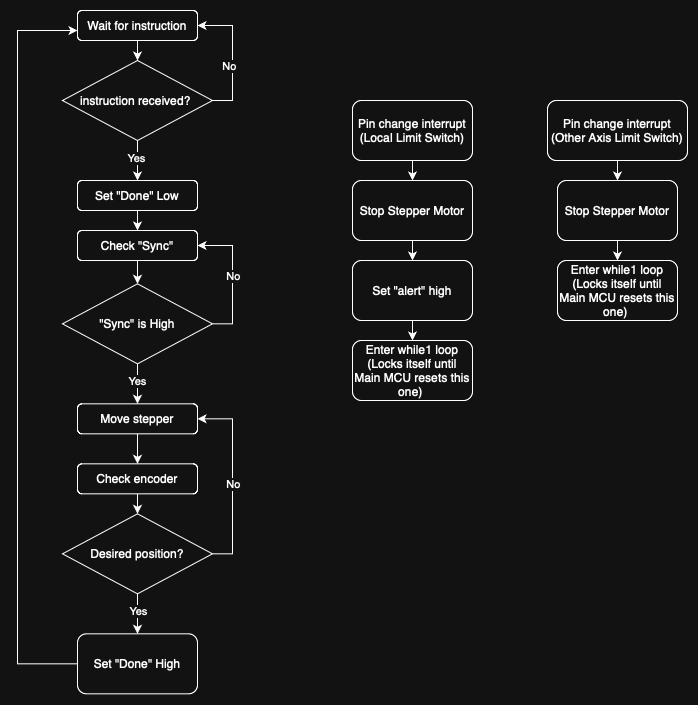

The diagram above was exported from draw.io. Its source (the exported page's mxGraphModel, read from the mxfile embedded in the PNG):
<mxGraphModel dx="1035" dy="712" grid="1" gridSize="10" guides="1" tooltips="1" connect="1" arrows="1" fold="1" page="1" pageScale="1" pageWidth="850" pageHeight="1100" math="0" shadow="0">
  <root>
    <mxCell id="0" />
    <mxCell id="1" parent="0" />
    <mxCell id="in7oX55SwedG-NlaVWgM-7" style="edgeStyle=orthogonalEdgeStyle;rounded=0;orthogonalLoop=1;jettySize=auto;html=1;exitX=0.5;exitY=1;exitDx=0;exitDy=0;entryX=0.5;entryY=0;entryDx=0;entryDy=0;" edge="1" parent="1" source="in7oX55SwedG-NlaVWgM-1" target="in7oX55SwedG-NlaVWgM-3">
      <mxGeometry relative="1" as="geometry" />
    </mxCell>
    <mxCell id="in7oX55SwedG-NlaVWgM-1" value="Wait for instruction" style="rounded=1;whiteSpace=wrap;html=1;" vertex="1" parent="1">
      <mxGeometry x="150" y="90" width="120" height="30" as="geometry" />
    </mxCell>
    <mxCell id="in7oX55SwedG-NlaVWgM-5" style="edgeStyle=orthogonalEdgeStyle;rounded=0;orthogonalLoop=1;jettySize=auto;html=1;exitX=1;exitY=0.5;exitDx=0;exitDy=0;entryX=1;entryY=0.5;entryDx=0;entryDy=0;" edge="1" parent="1" source="in7oX55SwedG-NlaVWgM-3" target="in7oX55SwedG-NlaVWgM-1">
      <mxGeometry relative="1" as="geometry" />
    </mxCell>
    <mxCell id="in7oX55SwedG-NlaVWgM-6" value="No" style="edgeLabel;html=1;align=center;verticalAlign=middle;resizable=0;points=[];" vertex="1" connectable="0" parent="in7oX55SwedG-NlaVWgM-5">
      <mxGeometry x="0.2774" y="3" relative="1" as="geometry">
        <mxPoint y="29" as="offset" />
      </mxGeometry>
    </mxCell>
    <mxCell id="in7oX55SwedG-NlaVWgM-8" style="edgeStyle=orthogonalEdgeStyle;rounded=0;orthogonalLoop=1;jettySize=auto;html=1;exitX=0.5;exitY=1;exitDx=0;exitDy=0;entryX=0.5;entryY=0;entryDx=0;entryDy=0;" edge="1" parent="1" source="in7oX55SwedG-NlaVWgM-3" target="in7oX55SwedG-NlaVWgM-9">
      <mxGeometry relative="1" as="geometry">
        <mxPoint x="210" y="240" as="targetPoint" />
      </mxGeometry>
    </mxCell>
    <mxCell id="in7oX55SwedG-NlaVWgM-15" value="Yes" style="edgeLabel;html=1;align=center;verticalAlign=middle;resizable=0;points=[];" vertex="1" connectable="0" parent="in7oX55SwedG-NlaVWgM-8">
      <mxGeometry x="-0.1143" y="-1" relative="1" as="geometry">
        <mxPoint as="offset" />
      </mxGeometry>
    </mxCell>
    <mxCell id="in7oX55SwedG-NlaVWgM-3" value="instruction received?&amp;nbsp;" style="rhombus;whiteSpace=wrap;html=1;" vertex="1" parent="1">
      <mxGeometry x="135" y="140" width="150" height="80" as="geometry" />
    </mxCell>
    <mxCell id="in7oX55SwedG-NlaVWgM-12" style="edgeStyle=orthogonalEdgeStyle;rounded=0;orthogonalLoop=1;jettySize=auto;html=1;exitX=0.5;exitY=1;exitDx=0;exitDy=0;entryX=0.5;entryY=0;entryDx=0;entryDy=0;" edge="1" parent="1" source="in7oX55SwedG-NlaVWgM-36" target="in7oX55SwedG-NlaVWgM-10">
      <mxGeometry relative="1" as="geometry" />
    </mxCell>
    <mxCell id="in7oX55SwedG-NlaVWgM-9" value="Set &quot;Done&quot; Low" style="rounded=1;whiteSpace=wrap;html=1;" vertex="1" parent="1">
      <mxGeometry x="150" y="260" width="120" height="30" as="geometry" />
    </mxCell>
    <mxCell id="in7oX55SwedG-NlaVWgM-13" style="edgeStyle=orthogonalEdgeStyle;rounded=0;orthogonalLoop=1;jettySize=auto;html=1;exitX=1;exitY=0.5;exitDx=0;exitDy=0;entryX=1;entryY=0.5;entryDx=0;entryDy=0;" edge="1" parent="1" source="in7oX55SwedG-NlaVWgM-10" target="in7oX55SwedG-NlaVWgM-36">
      <mxGeometry relative="1" as="geometry">
        <mxPoint x="300" y="290" as="targetPoint" />
        <Array as="points">
          <mxPoint x="305" y="403" />
          <mxPoint x="305" y="325" />
        </Array>
      </mxGeometry>
    </mxCell>
    <mxCell id="in7oX55SwedG-NlaVWgM-14" value="No" style="edgeLabel;html=1;align=center;verticalAlign=middle;resizable=0;points=[];" vertex="1" connectable="0" parent="in7oX55SwedG-NlaVWgM-13">
      <mxGeometry x="0.0095" y="-1" relative="1" as="geometry">
        <mxPoint as="offset" />
      </mxGeometry>
    </mxCell>
    <mxCell id="in7oX55SwedG-NlaVWgM-16" style="edgeStyle=orthogonalEdgeStyle;rounded=0;orthogonalLoop=1;jettySize=auto;html=1;exitX=0.5;exitY=1;exitDx=0;exitDy=0;" edge="1" parent="1" source="in7oX55SwedG-NlaVWgM-10">
      <mxGeometry relative="1" as="geometry">
        <mxPoint x="210" y="483.33" as="targetPoint" />
      </mxGeometry>
    </mxCell>
    <mxCell id="in7oX55SwedG-NlaVWgM-17" value="Yes" style="edgeLabel;html=1;align=center;verticalAlign=middle;resizable=0;points=[];" vertex="1" connectable="0" parent="in7oX55SwedG-NlaVWgM-16">
      <mxGeometry x="-0.1238" relative="1" as="geometry">
        <mxPoint as="offset" />
      </mxGeometry>
    </mxCell>
    <mxCell id="in7oX55SwedG-NlaVWgM-10" value="&quot;Sync&quot; is High" style="rhombus;whiteSpace=wrap;html=1;" vertex="1" parent="1">
      <mxGeometry x="135" y="363.33" width="150" height="80" as="geometry" />
    </mxCell>
    <mxCell id="in7oX55SwedG-NlaVWgM-21" style="edgeStyle=orthogonalEdgeStyle;rounded=0;orthogonalLoop=1;jettySize=auto;html=1;exitX=0.5;exitY=1;exitDx=0;exitDy=0;entryX=0.5;entryY=0;entryDx=0;entryDy=0;" edge="1" parent="1" source="in7oX55SwedG-NlaVWgM-18" target="in7oX55SwedG-NlaVWgM-20">
      <mxGeometry relative="1" as="geometry" />
    </mxCell>
    <mxCell id="in7oX55SwedG-NlaVWgM-18" value="Move stepper" style="rounded=1;whiteSpace=wrap;html=1;" vertex="1" parent="1">
      <mxGeometry x="150" y="483.33" width="120" height="30" as="geometry" />
    </mxCell>
    <mxCell id="in7oX55SwedG-NlaVWgM-24" style="edgeStyle=orthogonalEdgeStyle;rounded=0;orthogonalLoop=1;jettySize=auto;html=1;exitX=0.5;exitY=1;exitDx=0;exitDy=0;entryX=0.5;entryY=0;entryDx=0;entryDy=0;" edge="1" parent="1" source="in7oX55SwedG-NlaVWgM-20" target="in7oX55SwedG-NlaVWgM-22">
      <mxGeometry relative="1" as="geometry" />
    </mxCell>
    <mxCell id="in7oX55SwedG-NlaVWgM-20" value="Check encoder" style="rounded=1;whiteSpace=wrap;html=1;" vertex="1" parent="1">
      <mxGeometry x="150" y="543.33" width="120" height="30" as="geometry" />
    </mxCell>
    <mxCell id="in7oX55SwedG-NlaVWgM-23" style="edgeStyle=orthogonalEdgeStyle;rounded=0;orthogonalLoop=1;jettySize=auto;html=1;exitX=1;exitY=0.5;exitDx=0;exitDy=0;entryX=1;entryY=0.5;entryDx=0;entryDy=0;" edge="1" parent="1" source="in7oX55SwedG-NlaVWgM-22" target="in7oX55SwedG-NlaVWgM-18">
      <mxGeometry relative="1" as="geometry" />
    </mxCell>
    <mxCell id="in7oX55SwedG-NlaVWgM-25" value="No" style="edgeLabel;html=1;align=center;verticalAlign=middle;resizable=0;points=[];" vertex="1" connectable="0" parent="in7oX55SwedG-NlaVWgM-23">
      <mxGeometry x="-0.0484" y="-1" relative="1" as="geometry">
        <mxPoint as="offset" />
      </mxGeometry>
    </mxCell>
    <mxCell id="in7oX55SwedG-NlaVWgM-26" style="edgeStyle=orthogonalEdgeStyle;rounded=0;orthogonalLoop=1;jettySize=auto;html=1;exitX=0.5;exitY=1;exitDx=0;exitDy=0;" edge="1" parent="1" source="in7oX55SwedG-NlaVWgM-22">
      <mxGeometry relative="1" as="geometry">
        <mxPoint x="210" y="713.33" as="targetPoint" />
      </mxGeometry>
    </mxCell>
    <mxCell id="in7oX55SwedG-NlaVWgM-27" value="Yes" style="edgeLabel;html=1;align=center;verticalAlign=middle;resizable=0;points=[];" vertex="1" connectable="0" parent="in7oX55SwedG-NlaVWgM-26">
      <mxGeometry x="-0.1521" y="1" relative="1" as="geometry">
        <mxPoint as="offset" />
      </mxGeometry>
    </mxCell>
    <mxCell id="in7oX55SwedG-NlaVWgM-22" value="Desired position?" style="rhombus;whiteSpace=wrap;html=1;" vertex="1" parent="1">
      <mxGeometry x="135" y="593.33" width="150" height="80" as="geometry" />
    </mxCell>
    <mxCell id="in7oX55SwedG-NlaVWgM-29" style="edgeStyle=orthogonalEdgeStyle;rounded=0;orthogonalLoop=1;jettySize=auto;html=1;exitX=0;exitY=0.5;exitDx=0;exitDy=0;entryX=0;entryY=0.5;entryDx=0;entryDy=0;" edge="1" parent="1" source="in7oX55SwedG-NlaVWgM-28">
      <mxGeometry relative="1" as="geometry">
        <mxPoint x="150" y="730" as="sourcePoint" />
        <mxPoint x="150" y="110" as="targetPoint" />
        <Array as="points">
          <mxPoint x="90" y="743" />
          <mxPoint x="90" y="110" />
        </Array>
      </mxGeometry>
    </mxCell>
    <mxCell id="in7oX55SwedG-NlaVWgM-28" value="Set &quot;Done&quot; High" style="rounded=1;whiteSpace=wrap;html=1;" vertex="1" parent="1">
      <mxGeometry x="150" y="713.33" width="120" height="60" as="geometry" />
    </mxCell>
    <mxCell id="in7oX55SwedG-NlaVWgM-33" style="edgeStyle=orthogonalEdgeStyle;rounded=0;orthogonalLoop=1;jettySize=auto;html=1;exitX=0.5;exitY=1;exitDx=0;exitDy=0;entryX=0.5;entryY=0;entryDx=0;entryDy=0;" edge="1" parent="1" source="in7oX55SwedG-NlaVWgM-30" target="in7oX55SwedG-NlaVWgM-31">
      <mxGeometry relative="1" as="geometry" />
    </mxCell>
    <mxCell id="in7oX55SwedG-NlaVWgM-30" value="Pin change interrupt (Local Limit Switch)" style="rounded=1;whiteSpace=wrap;html=1;" vertex="1" parent="1">
      <mxGeometry x="425" y="180" width="120" height="60" as="geometry" />
    </mxCell>
    <mxCell id="in7oX55SwedG-NlaVWgM-40" style="edgeStyle=orthogonalEdgeStyle;rounded=0;orthogonalLoop=1;jettySize=auto;html=1;exitX=0.5;exitY=1;exitDx=0;exitDy=0;entryX=0.5;entryY=0;entryDx=0;entryDy=0;" edge="1" parent="1" source="in7oX55SwedG-NlaVWgM-31" target="in7oX55SwedG-NlaVWgM-43">
      <mxGeometry relative="1" as="geometry" />
    </mxCell>
    <mxCell id="in7oX55SwedG-NlaVWgM-31" value="Stop Stepper Motor" style="rounded=1;whiteSpace=wrap;html=1;" vertex="1" parent="1">
      <mxGeometry x="425" y="260" width="120" height="60" as="geometry" />
    </mxCell>
    <mxCell id="in7oX55SwedG-NlaVWgM-52" style="edgeStyle=orthogonalEdgeStyle;rounded=0;orthogonalLoop=1;jettySize=auto;html=1;exitX=0.5;exitY=1;exitDx=0;exitDy=0;entryX=0.5;entryY=0;entryDx=0;entryDy=0;" edge="1" parent="1" source="in7oX55SwedG-NlaVWgM-32" target="in7oX55SwedG-NlaVWgM-46">
      <mxGeometry relative="1" as="geometry" />
    </mxCell>
    <mxCell id="in7oX55SwedG-NlaVWgM-32" value="Stop Stepper Motor" style="rounded=1;whiteSpace=wrap;html=1;" vertex="1" parent="1">
      <mxGeometry x="630" y="260" width="120" height="60" as="geometry" />
    </mxCell>
    <mxCell id="in7oX55SwedG-NlaVWgM-35" style="edgeStyle=orthogonalEdgeStyle;rounded=0;orthogonalLoop=1;jettySize=auto;html=1;exitX=0.5;exitY=1;exitDx=0;exitDy=0;entryX=0.5;entryY=0;entryDx=0;entryDy=0;" edge="1" parent="1" source="in7oX55SwedG-NlaVWgM-34" target="in7oX55SwedG-NlaVWgM-32">
      <mxGeometry relative="1" as="geometry" />
    </mxCell>
    <mxCell id="in7oX55SwedG-NlaVWgM-34" value="Pin change interrupt (Other Axis Limit Switch)" style="rounded=1;whiteSpace=wrap;html=1;" vertex="1" parent="1">
      <mxGeometry x="620" y="180" width="140" height="60" as="geometry" />
    </mxCell>
    <mxCell id="in7oX55SwedG-NlaVWgM-37" value="" style="edgeStyle=orthogonalEdgeStyle;rounded=0;orthogonalLoop=1;jettySize=auto;html=1;exitX=0.5;exitY=1;exitDx=0;exitDy=0;entryX=0.5;entryY=0;entryDx=0;entryDy=0;" edge="1" parent="1" source="in7oX55SwedG-NlaVWgM-9" target="in7oX55SwedG-NlaVWgM-36">
      <mxGeometry relative="1" as="geometry">
        <mxPoint x="210" y="290" as="sourcePoint" />
        <mxPoint x="210" y="345" as="targetPoint" />
      </mxGeometry>
    </mxCell>
    <mxCell id="in7oX55SwedG-NlaVWgM-36" value="Check &quot;Sync&quot;" style="rounded=1;whiteSpace=wrap;html=1;" vertex="1" parent="1">
      <mxGeometry x="150" y="310" width="120" height="30" as="geometry" />
    </mxCell>
    <mxCell id="in7oX55SwedG-NlaVWgM-49" style="edgeStyle=orthogonalEdgeStyle;rounded=0;orthogonalLoop=1;jettySize=auto;html=1;exitX=0.5;exitY=1;exitDx=0;exitDy=0;entryX=0.5;entryY=0;entryDx=0;entryDy=0;" edge="1" parent="1" source="in7oX55SwedG-NlaVWgM-43" target="in7oX55SwedG-NlaVWgM-45">
      <mxGeometry relative="1" as="geometry" />
    </mxCell>
    <mxCell id="in7oX55SwedG-NlaVWgM-43" value="Set &quot;alert&quot; high" style="rounded=1;whiteSpace=wrap;html=1;" vertex="1" parent="1">
      <mxGeometry x="425" y="340" width="120" height="60" as="geometry" />
    </mxCell>
    <mxCell id="in7oX55SwedG-NlaVWgM-45" value="Enter while1 loop (Locks itself until Main MCU resets this one)&amp;nbsp;" style="rounded=1;whiteSpace=wrap;html=1;" vertex="1" parent="1">
      <mxGeometry x="425" y="420" width="120" height="60" as="geometry" />
    </mxCell>
    <mxCell id="in7oX55SwedG-NlaVWgM-46" value="Enter while1 loop (Locks itself until Main MCU resets this one)&amp;nbsp;" style="rounded=1;whiteSpace=wrap;html=1;" vertex="1" parent="1">
      <mxGeometry x="630" y="340" width="120" height="60" as="geometry" />
    </mxCell>
  </root>
</mxGraphModel>